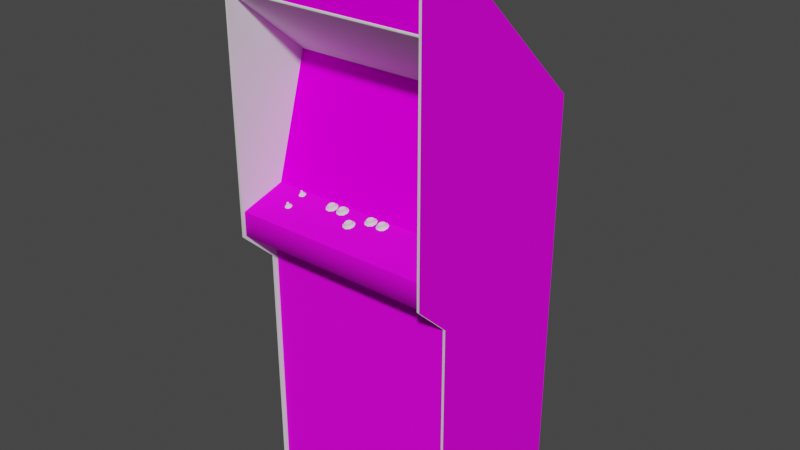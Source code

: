 # Source: astdelux.blend  (saved by Blender 2.93.20; exported with 4.5.12 LTS)
import bpy
from mathutils import Matrix  # noqa: F401  (used for matrix-valued properties, if any)

bpy.ops.wm.read_factory_settings(use_empty=True)
scene = bpy.context.scene
scene.name = 'Scene'

# ---- images (referenced by path relative to the original .blend; pixels are not part of the script)
import os
ASSET_DIR = os.environ.get("B2B_ASSET_DIR", "")  # directory of the original .blend (textures are referenced by path, not embedded)
HERE = os.path.dirname(os.path.abspath(__file__))  # packed textures are extracted next to this script under _unpacked/

def load_image(name, relpath, width, height, colorspace="sRGB"):
    """Load a texture the original file referenced (path relative to the .blend, or extracted next to this script)."""
    p = next((c for c in (os.path.join(HERE, relpath), os.path.join(ASSET_DIR, relpath)) if relpath and os.path.exists(c)), "")
    if p:
        img = bpy.data.images.load(p, check_existing=True)
        img.name = name
    else:  # same state as the original file: an image datablock whose file is absent (Cycles renders it pink)
        img = bpy.data.images.new(name, width, height)
        img.source = "FILE"
        img.filepath = "//" + (relpath or name)
    img.colorspace_settings.name = colorspace
    return img
img_astdeluxmarqueemap_tiff = load_image('astdeluxmarqueemap.TIFF', 'astdeluxmarqueemap.TIFF', 1024, 1024, 'sRGB')
img_02astdeluxmonitormap_tiff = load_image('02astdeluxmonitormap.TIFF', '02astdeluxmonitormap.TIFF', 1024, 1024, 'sRGB')
img_astdeluxbackdropmap_tiff = load_image('astdeluxbackdropmap.TIFF', 'astdeluxbackdropmap.TIFF', 1024, 1024, 'sRGB')
img_astdeluxbezelmap_tiff = load_image('astdeluxbezelmap.TIFF', 'astdeluxbezelmap.TIFF', 1024, 1024, 'sRGB')
img_astdeluxcoindoormap_tiff = load_image('astdeluxcoindoormap.TIFF', 'astdeluxcoindoormap.TIFF', 1024, 1024, 'sRGB')
img_astdeluxcpomap_tiff = load_image('astdeluxcpomap.TIFF', 'astdeluxcpomap.TIFF', 1024, 1024, 'sRGB')
img_astdeluxtitlemap_tiff = load_image('astdeluxtitlemap.TIFF', 'astdeluxtitlemap.TIFF', 1024, 1024, 'sRGB')
img_astdeluxsideleftmap_tiff = load_image('astdeluxsideleftmap.TIFF', 'astdeluxsideleftmap.TIFF', 1024, 1024, 'sRGB')
img_astdeluxsideartrightmap_tiff = load_image('astdeluxsideartrightmap.TIFF', 'astdeluxsideartrightmap.TIFF', 1024, 1024, 'sRGB')

# ---- materials (node trees are filled in below, after node groups)
mat_01astdeluxmarquee = bpy.data.materials.new('01astdeluxmarquee')
mat_01astdeluxmarquee.use_transparent_shadow = False
mat_01astdeluxmarquee.roughness = 0.8807
mat_01astdeluxmarquee.specular_intensity = 0.0
mat_02astdeluxmonitor = bpy.data.materials.new('02astdeluxmonitor')
mat_02astdeluxmonitor.use_transparent_shadow = False
mat_02astdeluxmonitor.roughness = 0.8807
mat_02astdeluxmonitor.specular_intensity = 0.0
mat_astdeluxblack = bpy.data.materials.new('astdeluxblack')
mat_astdeluxblack.use_transparent_shadow = False
mat_astdeluxblack.roughness = 0.8807
mat_astdeluxblack.specular_intensity = 0.08627
mat_astdeluxbackdrop = bpy.data.materials.new('astdeluxbackdrop')
mat_astdeluxbackdrop.use_transparent_shadow = False
mat_astdeluxbackdrop.roughness = 0.8807
mat_astdeluxbackdrop.specular_intensity = 0.0
mat_astdeluxbezel = bpy.data.materials.new('astdeluxbezel')
mat_astdeluxbezel.use_transparent_shadow = False
mat_astdeluxbezel.roughness = 0.8807
mat_astdeluxbezel.specular_intensity = 0.0
mat_astdeluxbuttonwhite = bpy.data.materials.new('astdeluxbuttonwhite')
mat_astdeluxbuttonwhite.use_transparent_shadow = False
mat_astdeluxbuttonwhite.roughness = 0.6845
mat_astdeluxbuttonwhite.specular_intensity = 0.6275
mat_astdeluxcoindoor = bpy.data.materials.new('astdeluxcoindoor')
mat_astdeluxcoindoor.use_transparent_shadow = False
mat_astdeluxcoindoor.roughness = 0.8807
mat_astdeluxcoindoor.specular_intensity = 0.08627
mat_astdeluxcpo = bpy.data.materials.new('astdeluxcpo')
mat_astdeluxcpo.use_transparent_shadow = False
mat_astdeluxcpo.roughness = 0.8807
mat_astdeluxcpo.specular_intensity = 0.08627
mat_astdeluxtitle = bpy.data.materials.new('astdeluxtitle')
mat_astdeluxtitle.use_transparent_shadow = False
mat_astdeluxtitle.roughness = 0.8807
mat_astdeluxtitle.specular_intensity = 0.0
mat_astdeluxsidelartleft = bpy.data.materials.new('astdeluxsidelartleft')
mat_astdeluxsidelartleft.use_transparent_shadow = False
mat_astdeluxsidelartleft.roughness = 0.8807
mat_astdeluxsidelartleft.specular_intensity = 0.08627
mat_astdeluxsideleftin = bpy.data.materials.new('astdeluxsideleftin')
mat_astdeluxsideleftin.use_transparent_shadow = False
mat_astdeluxsideleftin.roughness = 0.8807
mat_astdeluxsideleftin.specular_intensity = 0.08627
mat_astdeluxtmoldleft = bpy.data.materials.new('astdeluxtmoldleft')
mat_astdeluxtmoldleft.use_transparent_shadow = False
mat_astdeluxtmoldleft.roughness = 0.8807
mat_astdeluxtmoldleft.specular_intensity = 0.6275
mat_astdeluxsiderightin = bpy.data.materials.new('astdeluxsiderightin')
mat_astdeluxsiderightin.use_transparent_shadow = False
mat_astdeluxsiderightin.roughness = 0.8807
mat_astdeluxsiderightin.specular_intensity = 0.0
mat_astdeluxsideartright = bpy.data.materials.new('astdeluxsideartright')
mat_astdeluxsideartright.use_transparent_shadow = False
mat_astdeluxsideartright.roughness = 0.8807
mat_astdeluxsideartright.specular_intensity = 0.08627
mat_astdeluxtmoldright = bpy.data.materials.new('astdeluxtmoldright')
mat_astdeluxtmoldright.use_transparent_shadow = False
mat_astdeluxtmoldright.roughness = 0.8807
mat_astdeluxtmoldright.specular_intensity = 0.6275
mat_astdeluxvolcbuttontop = bpy.data.materials.new('astdeluxvolcbuttontop')
mat_astdeluxvolcbuttontop.use_transparent_shadow = False
mat_astdeluxvolcbuttontop.roughness = 0.8807
mat_astdeluxvolcbuttontop.specular_intensity = 0.6275
mat_astdeluxvolbuttonbase = bpy.data.materials.new('astdeluxvolbuttonbase')
mat_astdeluxvolbuttonbase.use_transparent_shadow = False
mat_astdeluxvolbuttonbase.roughness = 0.8807
mat_astdeluxvolbuttonbase.specular_intensity = 0.6275

# ---- node groups
ng_auto_smooth = bpy.data.node_groups.new('Auto Smooth', 'GeometryNodeTree')
_s = ng_auto_smooth.interface.new_socket(name='Geometry', in_out='OUTPUT', socket_type='NodeSocketGeometry')
_s = ng_auto_smooth.interface.new_socket(name='Geometry', in_out='INPUT', socket_type='NodeSocketGeometry')
_s = ng_auto_smooth.interface.new_socket(name='Angle', in_out='INPUT', socket_type='NodeSocketFloat')
_s.subtype = 'ANGLE'
_s.min_value = 0.0
_s.max_value = 3.142
ng_auto_smooth.is_modifier = True
_N = ng_auto_smooth.nodes; _L = ng_auto_smooth.links
n0 = _N.new('NodeGroupOutput'); n0.name = 'Group Output'; n0.location = (480, -100)
n1 = _N.new('NodeGroupInput'); n1.name = 'Group Input'; n1.location = (-420, -300)
n2 = _N.new('NodeGroupInput'); n2.name = 'Group Input.001'; n2.location = (-60, -100)
n3 = _N.new('GeometryNodeSetShadeSmooth'); n3.name = 'Set Shade Smooth'; n3.location = (120, -100)
n3.domain = 'EDGE'
n4 = _N.new('GeometryNodeSetShadeSmooth'); n4.name = 'Set Shade Smooth.001'; n4.location = (300, -100)
n5 = _N.new('GeometryNodeInputMeshEdgeAngle'); n5.name = 'Edge Angle'; n5.location = (-420, -220)
n6 = _N.new('GeometryNodeInputEdgeSmooth'); n6.name = 'Is Edge Smooth'; n6.location = (-60, -160)
n7 = _N.new('GeometryNodeInputShadeSmooth'); n7.name = 'Is Face Smooth'; n7.location = (-240, -340)
n8 = _N.new('FunctionNodeBooleanMath'); n8.name = 'Boolean Math'; n8.location = (-60, -220)
n9 = _N.new('FunctionNodeCompare'); n9.name = 'Compare'; n9.location = (-240, -180)
n9.operation = 'LESS_EQUAL'
_L.new(n5.outputs[0], n9.inputs[0])
_L.new(n4.outputs[0], n0.inputs[0])
_L.new(n1.outputs[1], n9.inputs[1])
_L.new(n9.outputs[0], n8.inputs[0])
_L.new(n7.outputs[0], n8.inputs[1])
_L.new(n2.outputs[0], n3.inputs[0])
_L.new(n6.outputs[0], n3.inputs[1])
_L.new(n3.outputs[0], n4.inputs[0])
_L.new(n8.outputs[0], n3.inputs[2])
n0.is_active_output = True

# ---- material node trees
mat_01astdeluxmarquee.use_nodes = True; mat_01astdeluxmarquee.node_tree.nodes.clear()
_N = mat_01astdeluxmarquee.node_tree.nodes; _L = mat_01astdeluxmarquee.node_tree.links
n0 = _N.new('ShaderNodeBsdfPrincipled'); n0.name = 'Principled BSDF'; n0.location = (10, 300)
n0.distribution = 'GGX'
n0.subsurface_method = 'BURLEY'
n0.inputs[2].default_value = 0.8807
n0.inputs[3].default_value = 1.45
n0.inputs[13].default_value = 0.0
n0.inputs[27].default_value = (0.0, 0.0, 0.0, 1.0)
n0.inputs[28].default_value = 1.0
n1 = _N.new('ShaderNodeOutputMaterial'); n1.name = 'Material Output'; n1.location = (300, 300)
n2 = _N.new('ShaderNodeTexImage'); n2.name = 'Image Texture'; n2.location = (-300, 600)
n2.image = img_astdeluxmarqueemap_tiff
_L.new(n0.outputs[0], n1.inputs[0])
_L.new(n2.outputs[0], n0.inputs[0])
n1.is_active_output = True
mat_02astdeluxmonitor.use_nodes = True; mat_02astdeluxmonitor.node_tree.nodes.clear()
_N = mat_02astdeluxmonitor.node_tree.nodes; _L = mat_02astdeluxmonitor.node_tree.links
n0 = _N.new('ShaderNodeBsdfPrincipled'); n0.name = 'Principled BSDF'; n0.location = (10, 300)
n0.distribution = 'GGX'
n0.subsurface_method = 'BURLEY'
n0.inputs[2].default_value = 0.8807
n0.inputs[3].default_value = 1.45
n0.inputs[13].default_value = 0.0
n0.inputs[27].default_value = (0.0, 0.0, 0.0, 1.0)
n0.inputs[28].default_value = 1.0
n1 = _N.new('ShaderNodeOutputMaterial'); n1.name = 'Material Output'; n1.location = (300, 300)
n2 = _N.new('ShaderNodeTexImage'); n2.name = 'Image Texture'; n2.location = (-300, 600)
n2.image = img_02astdeluxmonitormap_tiff
_L.new(n0.outputs[0], n1.inputs[0])
_L.new(n2.outputs[0], n0.inputs[0])
n1.is_active_output = True
mat_astdeluxblack.use_nodes = True; mat_astdeluxblack.node_tree.nodes.clear()
_N = mat_astdeluxblack.node_tree.nodes; _L = mat_astdeluxblack.node_tree.links
n0 = _N.new('ShaderNodeBsdfPrincipled'); n0.name = 'Principled BSDF'; n0.location = (10, 300)
n0.distribution = 'GGX'
n0.subsurface_method = 'BURLEY'
n0.inputs[2].default_value = 0.8807
n0.inputs[3].default_value = 1.45
n0.inputs[13].default_value = 0.08627
n0.inputs[27].default_value = (0.0, 0.0, 0.0, 1.0)
n0.inputs[28].default_value = 1.0
n1 = _N.new('ShaderNodeOutputMaterial'); n1.name = 'Material Output'; n1.location = (300, 300)
_L.new(n0.outputs[0], n1.inputs[0])
n1.is_active_output = True
mat_astdeluxbackdrop.use_nodes = True; mat_astdeluxbackdrop.node_tree.nodes.clear()
_N = mat_astdeluxbackdrop.node_tree.nodes; _L = mat_astdeluxbackdrop.node_tree.links
n0 = _N.new('ShaderNodeBsdfPrincipled'); n0.name = 'Principled BSDF'; n0.location = (10, 300)
n0.distribution = 'GGX'
n0.subsurface_method = 'BURLEY'
n0.inputs[2].default_value = 0.8807
n0.inputs[3].default_value = 1.45
n0.inputs[13].default_value = 0.0
n0.inputs[27].default_value = (0.0, 0.0, 0.0, 1.0)
n0.inputs[28].default_value = 1.0
n1 = _N.new('ShaderNodeOutputMaterial'); n1.name = 'Material Output'; n1.location = (300, 300)
n2 = _N.new('ShaderNodeTexImage'); n2.name = 'Image Texture'; n2.location = (-300, 600)
n2.image = img_astdeluxbackdropmap_tiff
_L.new(n0.outputs[0], n1.inputs[0])
_L.new(n2.outputs[0], n0.inputs[0])
n1.is_active_output = True
mat_astdeluxbezel.use_nodes = True; mat_astdeluxbezel.node_tree.nodes.clear()
_N = mat_astdeluxbezel.node_tree.nodes; _L = mat_astdeluxbezel.node_tree.links
n0 = _N.new('ShaderNodeBsdfPrincipled'); n0.name = 'Principled BSDF'; n0.location = (10, 300)
n0.distribution = 'GGX'
n0.subsurface_method = 'BURLEY'
n0.inputs[2].default_value = 0.8807
n0.inputs[3].default_value = 1.45
n0.inputs[13].default_value = 0.0
n0.inputs[27].default_value = (0.0, 0.0, 0.0, 1.0)
n0.inputs[28].default_value = 1.0
n1 = _N.new('ShaderNodeOutputMaterial'); n1.name = 'Material Output'; n1.location = (300, 300)
n2 = _N.new('ShaderNodeTexImage'); n2.name = 'Image Texture'; n2.location = (-300, 600)
n2.image = img_astdeluxbezelmap_tiff
_L.new(n0.outputs[0], n1.inputs[0])
_L.new(n2.outputs[0], n0.inputs[0])
n1.is_active_output = True
mat_astdeluxbuttonwhite.use_nodes = True; mat_astdeluxbuttonwhite.node_tree.nodes.clear()
_N = mat_astdeluxbuttonwhite.node_tree.nodes; _L = mat_astdeluxbuttonwhite.node_tree.links
n0 = _N.new('ShaderNodeBsdfPrincipled'); n0.name = 'Principled BSDF'; n0.location = (10, 300)
n0.distribution = 'GGX'
n0.subsurface_method = 'BURLEY'
n0.inputs[2].default_value = 0.6845
n0.inputs[3].default_value = 1.45
n0.inputs[13].default_value = 0.6275
n0.inputs[27].default_value = (0.0, 0.0, 0.0, 1.0)
n0.inputs[28].default_value = 1.0
n1 = _N.new('ShaderNodeOutputMaterial'); n1.name = 'Material Output'; n1.location = (300, 300)
_L.new(n0.outputs[0], n1.inputs[0])
n1.is_active_output = True
mat_astdeluxcoindoor.use_nodes = True; mat_astdeluxcoindoor.node_tree.nodes.clear()
_N = mat_astdeluxcoindoor.node_tree.nodes; _L = mat_astdeluxcoindoor.node_tree.links
n0 = _N.new('ShaderNodeBsdfPrincipled'); n0.name = 'Principled BSDF'; n0.location = (10, 300)
n0.distribution = 'GGX'
n0.subsurface_method = 'BURLEY'
n0.inputs[2].default_value = 0.8807
n0.inputs[3].default_value = 1.45
n0.inputs[13].default_value = 0.08627
n0.inputs[27].default_value = (0.0, 0.0, 0.0, 1.0)
n0.inputs[28].default_value = 1.0
n1 = _N.new('ShaderNodeOutputMaterial'); n1.name = 'Material Output'; n1.location = (300, 300)
n2 = _N.new('ShaderNodeTexImage'); n2.name = 'Image Texture'; n2.location = (-300, 600)
n2.image = img_astdeluxcoindoormap_tiff
_L.new(n0.outputs[0], n1.inputs[0])
_L.new(n2.outputs[0], n0.inputs[0])
n1.is_active_output = True
mat_astdeluxcpo.use_nodes = True; mat_astdeluxcpo.node_tree.nodes.clear()
_N = mat_astdeluxcpo.node_tree.nodes; _L = mat_astdeluxcpo.node_tree.links
n0 = _N.new('ShaderNodeBsdfPrincipled'); n0.name = 'Principled BSDF'; n0.location = (10, 300)
n0.distribution = 'GGX'
n0.subsurface_method = 'BURLEY'
n0.inputs[2].default_value = 0.8807
n0.inputs[3].default_value = 1.45
n0.inputs[13].default_value = 0.08627
n0.inputs[27].default_value = (0.0, 0.0, 0.0, 1.0)
n0.inputs[28].default_value = 1.0
n1 = _N.new('ShaderNodeOutputMaterial'); n1.name = 'Material Output'; n1.location = (300, 300)
n2 = _N.new('ShaderNodeTexImage'); n2.name = 'Image Texture'; n2.location = (-300, 600)
n2.image = img_astdeluxcpomap_tiff
_L.new(n0.outputs[0], n1.inputs[0])
_L.new(n2.outputs[0], n0.inputs[0])
n1.is_active_output = True
mat_astdeluxtitle.use_nodes = True; mat_astdeluxtitle.node_tree.nodes.clear()
_N = mat_astdeluxtitle.node_tree.nodes; _L = mat_astdeluxtitle.node_tree.links
n0 = _N.new('ShaderNodeBsdfPrincipled'); n0.name = 'Principled BSDF'; n0.location = (10, 300)
n0.distribution = 'GGX'
n0.subsurface_method = 'BURLEY'
n0.inputs[2].default_value = 0.8807
n0.inputs[3].default_value = 1.45
n0.inputs[13].default_value = 0.0
n0.inputs[27].default_value = (0.0, 0.0, 0.0, 1.0)
n0.inputs[28].default_value = 1.0
n1 = _N.new('ShaderNodeOutputMaterial'); n1.name = 'Material Output'; n1.location = (300, 300)
n2 = _N.new('ShaderNodeTexImage'); n2.name = 'Image Texture'; n2.location = (-300, 600)
n2.image = img_astdeluxtitlemap_tiff
_L.new(n0.outputs[0], n1.inputs[0])
_L.new(n2.outputs[0], n0.inputs[0])
n1.is_active_output = True
mat_astdeluxsidelartleft.use_nodes = True; mat_astdeluxsidelartleft.node_tree.nodes.clear()
_N = mat_astdeluxsidelartleft.node_tree.nodes; _L = mat_astdeluxsidelartleft.node_tree.links
n0 = _N.new('ShaderNodeBsdfPrincipled'); n0.name = 'Principled BSDF'; n0.location = (10, 300)
n0.distribution = 'GGX'
n0.subsurface_method = 'BURLEY'
n0.inputs[2].default_value = 0.8807
n0.inputs[3].default_value = 1.45
n0.inputs[13].default_value = 0.08627
n0.inputs[27].default_value = (0.0, 0.0, 0.0, 1.0)
n0.inputs[28].default_value = 1.0
n1 = _N.new('ShaderNodeOutputMaterial'); n1.name = 'Material Output'; n1.location = (300, 300)
n2 = _N.new('ShaderNodeTexImage'); n2.name = 'Image Texture'; n2.location = (-300, 600)
n2.image = img_astdeluxsideleftmap_tiff
_L.new(n0.outputs[0], n1.inputs[0])
_L.new(n2.outputs[0], n0.inputs[0])
n1.is_active_output = True
mat_astdeluxsideleftin.use_nodes = True; mat_astdeluxsideleftin.node_tree.nodes.clear()
_N = mat_astdeluxsideleftin.node_tree.nodes; _L = mat_astdeluxsideleftin.node_tree.links
n0 = _N.new('ShaderNodeBsdfPrincipled'); n0.name = 'Principled BSDF'; n0.location = (10, 300)
n0.distribution = 'GGX'
n0.subsurface_method = 'BURLEY'
n0.inputs[2].default_value = 0.8807
n0.inputs[3].default_value = 1.45
n0.inputs[13].default_value = 0.08627
n0.inputs[27].default_value = (0.0, 0.0, 0.0, 1.0)
n0.inputs[28].default_value = 1.0
n1 = _N.new('ShaderNodeOutputMaterial'); n1.name = 'Material Output'; n1.location = (300, 300)
_L.new(n0.outputs[0], n1.inputs[0])
n1.is_active_output = True
mat_astdeluxtmoldleft.use_nodes = True; mat_astdeluxtmoldleft.node_tree.nodes.clear()
_N = mat_astdeluxtmoldleft.node_tree.nodes; _L = mat_astdeluxtmoldleft.node_tree.links
n0 = _N.new('ShaderNodeBsdfPrincipled'); n0.name = 'Principled BSDF'; n0.location = (10, 300)
n0.distribution = 'GGX'
n0.subsurface_method = 'BURLEY'
n0.inputs[2].default_value = 0.8807
n0.inputs[3].default_value = 1.45
n0.inputs[13].default_value = 0.6275
n0.inputs[27].default_value = (0.0, 0.0, 0.0, 1.0)
n0.inputs[28].default_value = 1.0
n1 = _N.new('ShaderNodeOutputMaterial'); n1.name = 'Material Output'; n1.location = (300, 300)
_L.new(n0.outputs[0], n1.inputs[0])
n1.is_active_output = True
mat_astdeluxsiderightin.use_nodes = True; mat_astdeluxsiderightin.node_tree.nodes.clear()
_N = mat_astdeluxsiderightin.node_tree.nodes; _L = mat_astdeluxsiderightin.node_tree.links
n0 = _N.new('ShaderNodeBsdfPrincipled'); n0.name = 'Principled BSDF'; n0.location = (10, 300)
n0.distribution = 'GGX'
n0.subsurface_method = 'BURLEY'
n0.inputs[2].default_value = 0.8807
n0.inputs[3].default_value = 1.45
n0.inputs[13].default_value = 0.0
n0.inputs[27].default_value = (0.0, 0.0, 0.0, 1.0)
n0.inputs[28].default_value = 1.0
n1 = _N.new('ShaderNodeOutputMaterial'); n1.name = 'Material Output'; n1.location = (300, 300)
_L.new(n0.outputs[0], n1.inputs[0])
n1.is_active_output = True
mat_astdeluxsideartright.use_nodes = True; mat_astdeluxsideartright.node_tree.nodes.clear()
_N = mat_astdeluxsideartright.node_tree.nodes; _L = mat_astdeluxsideartright.node_tree.links
n0 = _N.new('ShaderNodeBsdfPrincipled'); n0.name = 'Principled BSDF'; n0.location = (10, 300)
n0.distribution = 'GGX'
n0.subsurface_method = 'BURLEY'
n0.inputs[2].default_value = 0.8807
n0.inputs[3].default_value = 1.45
n0.inputs[13].default_value = 0.08627
n0.inputs[27].default_value = (0.0, 0.0, 0.0, 1.0)
n0.inputs[28].default_value = 1.0
n1 = _N.new('ShaderNodeOutputMaterial'); n1.name = 'Material Output'; n1.location = (300, 300)
n2 = _N.new('ShaderNodeTexImage'); n2.name = 'Image Texture'; n2.location = (-300, 600)
n2.image = img_astdeluxsideartrightmap_tiff
_L.new(n0.outputs[0], n1.inputs[0])
_L.new(n2.outputs[0], n0.inputs[0])
n1.is_active_output = True
mat_astdeluxtmoldright.use_nodes = True; mat_astdeluxtmoldright.node_tree.nodes.clear()
_N = mat_astdeluxtmoldright.node_tree.nodes; _L = mat_astdeluxtmoldright.node_tree.links
n0 = _N.new('ShaderNodeBsdfPrincipled'); n0.name = 'Principled BSDF'; n0.location = (10, 300)
n0.distribution = 'GGX'
n0.subsurface_method = 'BURLEY'
n0.inputs[2].default_value = 0.8807
n0.inputs[3].default_value = 1.45
n0.inputs[13].default_value = 0.6275
n0.inputs[27].default_value = (0.0, 0.0, 0.0, 1.0)
n0.inputs[28].default_value = 1.0
n1 = _N.new('ShaderNodeOutputMaterial'); n1.name = 'Material Output'; n1.location = (300, 300)
_L.new(n0.outputs[0], n1.inputs[0])
n1.is_active_output = True
mat_astdeluxvolcbuttontop.use_nodes = True; mat_astdeluxvolcbuttontop.node_tree.nodes.clear()
_N = mat_astdeluxvolcbuttontop.node_tree.nodes; _L = mat_astdeluxvolcbuttontop.node_tree.links
n0 = _N.new('ShaderNodeBsdfPrincipled'); n0.name = 'Principled BSDF'; n0.location = (10, 300)
n0.distribution = 'GGX'
n0.subsurface_method = 'BURLEY'
n0.inputs[2].default_value = 0.8807
n0.inputs[3].default_value = 1.45
n0.inputs[4].default_value = 0.9
n0.inputs[13].default_value = 0.6275
n0.inputs[27].default_value = (0.0, 0.0, 0.0, 1.0)
n0.inputs[28].default_value = 1.0
n1 = _N.new('ShaderNodeOutputMaterial'); n1.name = 'Material Output'; n1.location = (300, 300)
_L.new(n0.outputs[0], n1.inputs[0])
n1.is_active_output = True
mat_astdeluxvolbuttonbase.use_nodes = True; mat_astdeluxvolbuttonbase.node_tree.nodes.clear()
_N = mat_astdeluxvolbuttonbase.node_tree.nodes; _L = mat_astdeluxvolbuttonbase.node_tree.links
n0 = _N.new('ShaderNodeBsdfPrincipled'); n0.name = 'Principled BSDF'; n0.location = (10, 300)
n0.distribution = 'GGX'
n0.subsurface_method = 'BURLEY'
n0.inputs[2].default_value = 0.8807
n0.inputs[3].default_value = 1.45
n0.inputs[13].default_value = 0.6275
n0.inputs[27].default_value = (0.0, 0.0, 0.0, 1.0)
n0.inputs[28].default_value = 1.0
n1 = _N.new('ShaderNodeOutputMaterial'); n1.name = 'Material Output'; n1.location = (300, 300)
_L.new(n0.outputs[0], n1.inputs[0])
n1.is_active_output = True

# ---- world
world_world = bpy.data.worlds.new('World'); scene.world = world_world
world_world.use_nodes = True; world_world.node_tree.nodes.clear()
_N = world_world.node_tree.nodes; _L = world_world.node_tree.links
n0 = _N.new('ShaderNodeOutputWorld'); n0.name = 'World Output'; n0.location = (300, 300)
n1 = _N.new('ShaderNodeBackground'); n1.name = 'Background'; n1.location = (10, 300)
n1.inputs[0].default_value = (0.05088, 0.05088, 0.05088, 1.0)
_L.new(n1.outputs[0], n0.inputs[0])
n0.is_active_output = True
world_world.color = (0.05088, 0.05088, 0.05088)
world_world.use_sun_shadow = False
world_world.sun_shadow_jitter_overblur = 0.0

# ---- meshes
me_astdelux = bpy.data.meshes.new('astdelux')
me_astdelux.from_pydata([(0.3693, 0.5818, 0.1513), (0.3693, 0.7125, 0.1516), (-0.2837, 0.5818, 0.1513), (-0.2837, 0.7125, 0.1516), (0.08649, -0.8656, -0.1775), (0.08649, -0.9631, -0.1783), (-0.006158, -0.8656, -0.1775), (-0.006158, -0.9631, -0.1783), (-0.2837, -1.038, -0.4816), (0.3689, -1.038, -0.4816), (0.3689, 0.7514, 0.04217), (0.3689, 0.2478, -0.4831), (-0.2837, 0.2478, -0.4831), (-0.2837, 0.7514, 0.04217), (-0.2837, 0.723, 0.1539), (0.3689, 0.7163, 0.1565), (0.3689, 0.72, 0.1565), (-0.2837, 0.72, 0.1565), (0.3689, 0.7118, 0.1524), (-0.2837, 0.7118, 0.1524), (0.3689, 0.723, 0.1539), (-0.2837, 0.7163, 0.1565), (0.3689, -0.04253, -0.445), (-0.2841, 0.3498, -0.3273), (-0.2841, -0.04253, -0.445), (0.3689, 0.3498, -0.3273), (0.3689, -0.04253, -0.002666), (-0.2841, 0.3498, -0.1204), (-0.2841, -0.04253, -0.002666), (0.3689, 0.3498, -0.1204), (0.0439, -0.05075, 0.06794), (0.051, -0.04963, 0.06421), (0.04241, -0.05224, 0.05487), (0.0439, -0.05598, 0.06757), (0.05175, -0.05, 0.04702), (0.0439, -0.04888, 0.04291), (0.0439, -0.04439, 0.04515), (0.03531, -0.04925, 0.04441), (0.05175, -0.05486, 0.06346), (0.05474, -0.05261, 0.05524), (0.05399, -0.04776, 0.05674), (0.051, -0.04552, 0.04926), (0.02933, -0.05373, 0.05972), (0.02933, -0.05112, 0.05076), (0.02373, -0.05373, 0.04814), (0.02373, -0.0571, 0.06085), (0.03232, -0.05971, 0.07019), (0.03531, -0.0556, 0.06608), (0.03045, -0.04888, 0.06047), (0.05623, -0.05859, 0.06608), (0.05623, -0.05187, 0.04254), (0.03569, -0.04477, 0.04665), (0.03045, -0.04664, 0.05263), (0.04503, -0.06046, 0.07243), (0.06072, -0.05523, 0.05449), (0.04503, -0.05037, 0.03656), (0.03232, -0.05075, 0.03843), (0.03569, -0.05037, 0.06682), (-0.05398, -0.04589, 0.03096), (-0.05398, -0.04066, 0.03133), (-0.04688, -0.03954, 0.02722), (-0.05547, -0.04178, 0.01826), (-0.06257, -0.03916, 0.007421), (-0.06855, -0.04103, 0.01415), (-0.06855, -0.04327, 0.02274), (-0.06257, -0.04514, 0.02946), (-0.04613, -0.03991, 0.01004), (-0.05398, -0.03879, 0.005927), (-0.0622, -0.03468, 0.009663), (-0.04613, -0.04439, 0.02647), (-0.04277, -0.04215, 0.01826), (-0.04389, -0.0373, 0.01975), (-0.04688, -0.03543, 0.01228), (-0.06743, -0.03842, 0.02386), (-0.0622, -0.04029, 0.02984), (-0.04165, -0.0485, 0.02946), (-0.06556, -0.04066, 0.001817), (-0.04165, -0.04178, 0.005927), (-0.06743, -0.03618, 0.01564), (-0.05398, -0.03431, 0.008168), (-0.06556, -0.04963, 0.03357), (-0.05286, -0.05, 0.03544), (-0.03717, -0.04514, 0.01751), (-0.07415, -0.04327, 0.01116), (-0.07415, -0.04664, 0.02386), (-0.05286, -0.03991, -0.0004246), (-0.01475, -0.04178, 0.01826), (-0.02633, -0.03842, 0.02386), (-0.005784, -0.03954, 0.02722), (-0.01288, -0.04066, 0.03133), (-0.01288, -0.04589, 0.03096), (-0.01288, -0.03879, 0.005927), (-0.02148, -0.03916, 0.007421), (-0.0211, -0.03468, 0.009663), (-0.005037, -0.03991, 0.01004), (-0.005037, -0.04439, 0.02647), (-0.002048, -0.04215, 0.01826), (-0.03306, -0.04327, 0.01116), (-0.03306, -0.04664, 0.02386), (-0.02745, -0.04327, 0.02274), (-0.02148, -0.04514, 0.02946), (-0.02446, -0.04963, 0.03357), (-0.01176, -0.03991, -0.0004246), (-0.02446, -0.04066, 0.001817), (-0.02745, -0.04103, 0.01415), (-0.000554, -0.0485, 0.02946), (-0.005784, -0.03543, 0.01228), (-0.01288, -0.03431, 0.008168), (-0.01176, -0.05, 0.03544), (0.003929, -0.04514, 0.01751), (-0.000554, -0.04178, 0.005927), (-0.0211, -0.04029, 0.02984), (-0.02633, -0.03618, 0.01564), (-0.002796, -0.0373, 0.01975), (0.0921, -0.04178, 0.01826), (0.08014, -0.03842, 0.02386), (0.08575, -0.04029, 0.02984), (0.1011, -0.03954, 0.02722), (0.09359, -0.04066, 0.03133), (0.09397, -0.04589, 0.03096), (0.09397, -0.03879, 0.005927), (0.085, -0.03916, 0.007421), (0.1018, -0.03991, 0.01004), (0.09359, -0.03431, 0.008168), (0.1018, -0.04439, 0.02647), (0.1048, -0.04215, 0.01826), (0.1037, -0.0373, 0.01975), (0.1011, -0.03543, 0.01228), (0.07379, -0.04327, 0.01116), (0.07379, -0.04664, 0.02386), (0.0794, -0.04327, 0.02274), (0.085, -0.04514, 0.02946), (0.08201, -0.04963, 0.03357), (0.09509, -0.03991, -0.0004246), (0.08201, -0.04066, 0.001817), (0.0794, -0.04103, 0.01415), (0.1063, -0.0485, 0.02946), (0.08575, -0.03468, 0.009663), (0.08014, -0.03618, 0.01564), (0.09509, -0.05, 0.03544), (0.1108, -0.04514, 0.01751), (0.1063, -0.04178, 0.005927), (0.1358, -0.04066, 0.03133), (0.1343, -0.04178, 0.01826), (0.1429, -0.03954, 0.02722), (0.1362, -0.04589, 0.03096), (0.1437, -0.04439, 0.02647), (0.147, -0.04215, 0.01826), (0.1459, -0.0373, 0.01975), (0.1429, -0.03543, 0.01228), (0.1437, -0.03991, 0.01004), (0.1362, -0.03879, 0.005927), (0.1272, -0.03916, 0.007421), (0.1276, -0.03468, 0.009663), (0.1212, -0.04327, 0.02274), (0.1212, -0.04103, 0.01415), (0.116, -0.04327, 0.01116), (0.116, -0.04664, 0.02386), (0.1242, -0.04963, 0.03357), (0.1272, -0.04514, 0.02946), (0.1369, -0.03991, -0.0004246), (0.1242, -0.04066, 0.001817), (0.1485, -0.0485, 0.02946), (0.1224, -0.03618, 0.01564), (0.1358, -0.03431, 0.008168), (0.1369, -0.05, 0.03544), (0.1526, -0.04514, 0.01751), (0.1485, -0.04178, 0.005927), (0.1276, -0.04029, 0.02984), (0.1224, -0.03842, 0.02386), (0.3704, -1.042, 0.02834), (0.3704, -0.2443, 0.02834), (-0.2826, -0.2443, 0.02834), (-0.2826, -1.042, 0.02834), (0.3693, -0.2559, 0.008542), (-0.2834, -0.161, 0.1486), (0.3693, -0.08175, 0.1486), (-0.2834, -0.03954, -0.003413), (-0.2834, -0.08175, 0.1486), (-0.2834, -0.2559, 0.008542), (0.3693, -0.03954, -0.003413), (0.3693, -0.161, 0.1486), (0.3133, -0.02571, -0.07776), (0.3133, 0.3374, -0.1241), (-0.2157, -0.02571, -0.07776), (-0.2157, 0.3374, -0.1241), (0.3712, -1.045, -0.4659), (-0.2819, -1.045, -0.4659), (0.3712, 0.241, -0.4659), (-0.2819, 0.241, -0.4659), (0.3712, 0.7357, 0.053), (-0.2819, 0.72, 0.1531), (-0.2819, 0.7357, 0.053), (0.3712, 0.72, 0.1531), (0.3693, 0.3475, -0.1181), (0.3693, 0.5747, 0.1524), (-0.2837, 0.3475, -0.1181), (0.3693, 0.5769, 0.1542), (-0.2837, 0.581, 0.1542), (-0.2837, 0.5769, 0.1542), (0.3693, 0.581, 0.1542), (-0.2837, 0.5829, 0.152), (0.3693, 0.5829, 0.152), (-0.2837, 0.5747, 0.1524), (-0.292, -0.1651, 0.1561), (-0.292, 0.7323, 0.1565), (-0.2841, 0.2564, -0.4921), (-0.2841, 0.7603, 0.0403), (-0.2841, 0.7323, 0.1565), (-0.292, 0.7603, 0.0403), (-0.292, -1.042, -0.4921), (-0.292, 0.2564, -0.4921), (-0.2841, -1.042, 0.03955), (-0.2841, -0.2734, 0.04179), (-0.292, -0.2734, 0.04179), (-0.2841, -0.1651, 0.1561), (-0.292, -1.042, 0.03955), (-0.2841, -1.042, -0.4921), (0.3697, 0.2564, -0.4921), (0.3775, 0.2564, -0.4921), (0.3775, -1.042, -0.4921), (0.3775, 0.7323, 0.1565), (0.3775, 0.7603, 0.0403), (0.3697, 0.7603, 0.0403), (0.3697, -0.2734, 0.04179), (0.3775, -1.042, 0.03955), (0.3775, -0.2734, 0.04179), (0.3697, -1.042, -0.4921), (0.3775, -0.1651, 0.1561), (0.3697, -0.1651, 0.1561), (0.3697, -1.042, 0.03955), (0.3697, 0.7323, 0.1565), (-0.1788, -0.04738, 0.07467), (-0.181, -0.04813, 0.07728), (-0.1788, -0.0485, 0.07803), (-0.1788, -0.04626, 0.07131), (-0.1761, -0.05149, 0.07616), (-0.175, -0.05075, 0.07392), (-0.175, -0.04738, 0.07467), (-0.1788, -0.04963, 0.07056), (-0.1821, -0.04738, 0.07467), (-0.1761, -0.04813, 0.07728), (-0.181, -0.04664, 0.07243), (-0.1761, -0.04664, 0.07243), (-0.1705, -0.06195, 0.07915), (-0.1866, -0.06195, 0.07915), (-0.1788, -0.05149, 0.07728), (-0.181, -0.05149, 0.07616), (-0.1705, -0.05747, 0.06346), (-0.1761, -0.05, 0.07131), (-0.1866, -0.05747, 0.06346), (-0.1821, -0.05075, 0.07392), (-0.181, -0.05, 0.07131), (-0.1788, -0.05672, 0.0601), (-0.1788, -0.06307, 0.08214), (-0.1672, -0.05971, 0.07131), (-0.19, -0.05971, 0.07131), (-0.1788, -0.03132, 0.01639), (-0.1761, -0.03057, 0.01415), (-0.175, -0.03132, 0.01639), (-0.1788, -0.03207, 0.02012), (-0.1788, -0.03356, 0.01228), (-0.181, -0.03393, 0.01302), (-0.181, -0.03057, 0.01415), (-0.1761, -0.03393, 0.01302), (-0.181, -0.03505, 0.01788), (-0.1788, -0.03543, 0.019), (-0.181, -0.03169, 0.019), (-0.1788, -0.0302, 0.01302), (-0.1761, -0.03505, 0.01788), (-0.1761, -0.03169, 0.019), (-0.1821, -0.03468, 0.01564), (-0.1821, -0.03132, 0.01639), (-0.1672, -0.04365, 0.01302), (-0.175, -0.03468, 0.01564), (-0.1788, -0.04066, 0.002191), (-0.1866, -0.04141, 0.005179), (-0.1866, -0.04589, 0.02087), (-0.1788, -0.04664, 0.02386), (-0.1705, -0.04141, 0.005179), (-0.1705, -0.04589, 0.02087), (-0.19, -0.04365, 0.01302)], [], [(206, 217, 210, 211), (214, 216, 212, 213), (12, 13, 10, 11), (260, 267, 265, 266), (219, 220, 227, 218), (226, 228, 229, 224), (201, 198, 200, 202), (188, 190, 192, 189), (197, 200, 198, 199), (230, 227, 220, 225), (30, 31, 32), (71, 60, 69, 70), (48, 57, 32), (79, 72, 66, 67), (268, 258, 264, 261), (36, 41, 34, 35), (150, 147, 166, 167), (105, 109, 96, 95), (121, 135, 138, 137), (214, 204, 209, 211), (47, 42, 45, 46), (159, 154, 157, 158), (51, 52, 32), (41, 36, 32), (99, 104, 97, 98), (56, 44, 43, 37), (46, 53, 33, 47), (48, 52, 43, 42), (240, 242, 252, 251), (31, 40, 32), (167, 160, 151, 150), (68, 79, 67, 62), (74, 73, 64, 65), (40, 41, 32), (57, 30, 32), (36, 51, 32), (52, 48, 32), (90, 95, 88, 89), (59, 60, 61), (92, 104, 112, 93), (154, 159, 168, 169), (51, 36, 35, 37), (107, 106, 94, 91), (148, 144, 146, 147), (73, 74, 61), (245, 254, 246, 247), (104, 92, 103, 97), (34, 39, 54, 50), (68, 78, 61), (72, 79, 61), (101, 108, 90, 100), (122, 125, 140, 141), (75, 82, 70, 69), (130, 135, 128, 129), (92, 91, 102, 103), (60, 71, 61), (100, 99, 98, 101), (93, 107, 91, 92), (87, 112, 104, 99), (149, 148, 147, 150), (71, 72, 61), (74, 59, 61), (79, 68, 61), (78, 73, 61), (89, 88, 86), (87, 111, 86), (72, 71, 70, 66), (123, 127, 122, 120), (78, 68, 62, 63), (40, 31, 38, 39), (64, 63, 83, 84), (132, 139, 119, 131), (121, 120, 133, 134), (136, 140, 125, 124), (93, 112, 86), (106, 107, 86), (37, 35, 55, 56), (135, 121, 134, 128), (69, 58, 81, 75), (50, 55, 35, 34), (59, 74, 65, 58), (152, 155, 163, 153), (169, 163, 155, 154), (88, 113, 86), (77, 85, 67, 66), (130, 131, 116, 115), (106, 113, 96, 94), (113, 106, 86), (111, 89, 86), (107, 93, 86), (112, 87, 86), (118, 117, 114), (115, 116, 114), (30, 57, 47, 33), (246, 236, 241, 234), (150, 151, 164, 149), (153, 164, 151, 152), (84, 80, 65, 64), (141, 133, 120, 122), (232, 243, 235, 242), (38, 33, 53, 49), (137, 138, 114), (127, 123, 114), (146, 145, 165, 162), (236, 246, 254, 244), (95, 90, 108, 105), (94, 96, 109, 110), (37, 43, 52, 51), (137, 123, 120, 121), (239, 252, 242, 235), (73, 78, 63, 64), (117, 126, 114), (110, 102, 91, 94), (113, 88, 95, 96), (126, 127, 114), (116, 118, 114), (123, 137, 114), (138, 115, 114), (142, 144, 143), (169, 168, 143), (142, 168, 159, 145), (144, 142, 145, 146), (58, 69, 60, 59), (80, 81, 58, 65), (44, 45, 42, 43), (158, 165, 145, 159), (244, 255, 237, 236), (162, 166, 147, 146), (66, 70, 82, 77), (153, 163, 143), (149, 164, 143), (62, 67, 85, 76), (160, 161, 152, 151), (111, 87, 99, 100), (126, 117, 124, 125), (41, 40, 39, 34), (89, 111, 100, 90), (144, 148, 143), (241, 238, 232, 234), (127, 126, 125, 122), (119, 124, 117, 118), (148, 149, 143), (168, 142, 143), (164, 153, 143), (163, 169, 143), (174, 181, 175, 179), (3, 2, 0, 1), (16, 20, 14, 17), (176, 180, 177, 178), (13, 14, 20, 10), (181, 176, 178, 175), (190, 193, 191, 192), (203, 196, 194, 195), (209, 205, 208, 207), (18, 15, 21, 19), (17, 21, 15, 16), (26, 29, 27, 28), (211, 216, 214), (224, 229, 223, 218), (211, 210, 216), (209, 204, 205), (206, 213, 212), (131, 130, 129, 132), (206, 212, 217), (207, 208, 215), (189, 187, 186, 188), (228, 221, 231, 229), (223, 231, 221, 222), (7, 6, 4, 5), (216, 210, 217, 212), (207, 206, 211, 209), (172, 173, 170, 171), (218, 230, 224), (222, 228, 226, 219), (218, 227, 230), (223, 229, 231), (219, 226, 225), (207, 215, 213, 206), (219, 225, 220), (222, 221, 228), (185, 184, 182, 183), (195, 197, 199, 203), (215, 208, 205, 204), (213, 215, 204, 214), (11, 9, 8, 12), (222, 219, 218, 223), (224, 230, 225, 226), (232, 233, 234), (268, 263, 257, 258), (272, 263, 262, 271), (232, 242, 240), (276, 281, 271, 262), (260, 270, 257, 267), (42, 47, 57, 48), (237, 249, 243, 238), (232, 240, 233), (232, 238, 243), (271, 265, 267, 272), (263, 268, 261, 262), (258, 259, 274, 264), (33, 38, 31, 30), (247, 251, 256, 245), (49, 54, 39, 38), (277, 278, 266, 265), (249, 237, 255, 248), (278, 280, 269, 266), (124, 119, 139, 136), (76, 83, 63, 62), (261, 264, 279, 275), (156, 157, 154, 155), (257, 270, 259), (118, 116, 131, 119), (238, 241, 236, 237), (257, 259, 258), (270, 260, 266, 269), (257, 272, 267), (257, 263, 272), (234, 233, 247, 246), (269, 274, 259, 270), (115, 138, 135, 130), (251, 247, 233, 240), (235, 243, 249, 239), (250, 256, 251, 252), (248, 253, 239, 249), (273, 279, 264, 274), (155, 152, 161, 156), (274, 269, 280, 273), (252, 239, 253, 250), (265, 271, 281, 277), (275, 276, 262, 261), (22, 25, 23, 24)])
me_astdelux.polygons.foreach_set('use_smooth', [True] * 231)
me_astdelux.polygons.foreach_set('material_index', [11, 11, 2, 15, 14, 14, 2, 2, 2, 14, 5, 5, 5, 5, 15, 5, 5, 5, 5, 9, 5, 5, 5, 5, 5, 5, 5, 5, 15, 5, 5, 5, 5, 5, 5, 5, 5, 5, 5, 5, 5, 5, 5, 5, 5, 16, 5, 5, 5, 5, 5, 5, 5, 5, 5, 5, 5, 5, 5, 5, 5, 5, 5, 5, 5, 5, 5, 5, 5, 5, 5, 5, 5, 5, 5, 5, 5, 5, 5, 5, 5, 5, 5, 5, 5, 5, 5, 5, 5, 5, 5, 5, 5, 5, 15, 5, 5, 5, 5, 15, 5, 5, 5, 5, 16, 5, 5, 5, 5, 15, 5, 5, 5, 5, 5, 5, 5, 5, 5, 5, 5, 5, 5, 5, 5, 5, 16, 5, 5, 5, 5, 5, 5, 5, 5, 5, 5, 5, 15, 5, 5, 5, 5, 5, 5, 7, 0, 2, 7, 2, 7, 2, 2, 11, 2, 2, 4, 9, 12, 9, 9, 10, 5, 10, 10, 2, 14, 14, 1, 11, 11, 6, 12, 13, 12, 12, 13, 10, 13, 13, 8, 2, 11, 11, 2, 14, 14, 15, 15, 15, 15, 16, 15, 5, 15, 15, 15, 15, 15, 15, 5, 16, 5, 16, 16, 16, 5, 5, 16, 5, 15, 5, 15, 15, 15, 15, 15, 15, 15, 5, 15, 15, 16, 16, 16, 5, 16, 16, 16, 16, 3])
_uv = me_astdelux.uv_layers.new(name='UVMap')
_uv.uv.foreach_set('vector', [0.5921, 0.000447, 0.8656, 0.000447, 0.8656, 0.9996, 0.5921, 0.9996, 0.1623, 0.9996, 0.000447, 0.9996, 0.000447, 0.000447, 0.1623, 0.000447, 0.000447, 0.000447, 0.000447, 0.000447, 0.000447, 0.000447, 0.000447, 0.000447, 0.000447, 0.000447, 0.000447, 0.000447, 0.000447, 0.000447, 0.000447, 0.000447, 0.5921, 0.000447, 0.8656, 0.000447, 0.8656, 0.9996, 0.5921, 0.9996, 0.1623, 0.000447, 0.1986, 0.000447, 0.1986, 0.9996, 0.1623, 0.9996, 0.000447, 0.000447, 0.000447, 0.000447, 0.000447, 0.000447, 0.000447, 0.000447, 0.000447, 0.000447, 0.000447, 0.000447, 0.000447, 0.000447, 0.000447, 0.000447, 0.000447, 0.000447, 0.000447, 0.000447, 0.000447, 0.000447, 0.000447, 0.000447, 0.9996, 0.9996, 0.8656, 0.9996, 0.8656, 0.000447, 0.9996, 0.000447, 0.000447, 0.000447, 0.000447, 0.000447, 0.000447, 0.000447, 0.000447, 0.000447, 0.000447, 0.000447, 0.000447, 0.000447, 0.000447, 0.000447, 0.000447, 0.000447, 0.000447, 0.000447, 0.000447, 0.000447, 0.000447, 0.000447, 0.000447, 0.000447, 0.000447, 0.000447, 0.000447, 0.000447, 0.000447, 0.000447, 0.000447, 0.000447, 0.000447, 0.000447, 0.000447, 0.000447, 0.000447, 0.000447, 0.000447, 0.000447, 0.000447, 0.000447, 0.000447, 0.000447, 0.000447, 0.000447, 0.000447, 0.000447, 0.000447, 0.000447, 0.000447, 0.000447, 0.000447, 0.000447, 0.000447, 0.000447, 0.000447, 0.000447, 0.000447, 0.000447, 0.000447, 0.000447, 0.000447, 0.000447, 0.000447, 0.000447, 0.000447, 0.000447, 0.8237, 0.4274, 0.9996, 0.486, 0.8209, 0.9996, 0.000447, 0.7205, 0.000447, 0.000447, 0.000447, 0.000447, 0.000447, 0.000447, 0.000447, 0.000447, 0.000447, 0.000447, 0.000447, 0.000447, 0.000447, 0.000447, 0.000447, 0.000447, 0.000447, 0.000447, 0.000447, 0.000447, 0.000447, 0.000447, 0.000447, 0.000447, 0.000447, 0.000447, 0.000447, 0.000447, 0.000447, 0.000447, 0.000447, 0.000447, 0.000447, 0.000447, 0.000447, 0.000447, 0.000447, 0.000447, 0.000447, 0.000447, 0.000447, 0.000447, 0.000447, 0.000447, 0.000447, 0.000447, 0.000447, 0.000447, 0.000447, 0.000447, 0.000447, 0.000447, 0.000447, 0.000447, 0.000447, 0.000447, 0.000447, 0.000447, 0.000447, 0.000447, 0.000447, 0.000447, 0.000447, 0.000447, 0.000447, 0.000447, 0.000447, 0.000447, 0.000447, 0.000447, 0.000447, 0.000447, 0.000447, 0.000447, 0.000447, 0.000447, 0.000447, 0.000447, 0.000447, 0.000447, 0.000447, 0.000447, 0.000447, 0.000447, 0.000447, 0.000447, 0.000447, 0.000447, 0.000447, 0.000447, 0.000447, 0.000447, 0.000447, 0.000447, 0.000447, 0.000447, 0.000447, 0.000447, 0.000447, 0.000447, 0.000447, 0.000447, 0.000447, 0.000447, 0.000447, 0.000447, 0.000447, 0.000447, 0.000447, 0.000447, 0.000447, 0.000447, 0.000447, 0.000447, 0.000447, 0.000447, 0.000447, 0.000447, 0.000447, 0.000447, 0.000447, 0.000447, 0.000447, 0.000447, 0.000447, 0.000447, 0.000447, 0.000447, 0.000447, 0.000447, 0.000447, 0.000447, 0.000447, 0.000447, 0.000447, 0.000447, 0.000447, 0.000447, 0.000447, 0.000447, 0.000447, 0.000447, 0.000447, 0.000447, 0.000447, 0.000447, 0.000447, 0.000447, 0.000447, 0.000447, 0.000447, 0.000447, 0.000447, 0.000447, 0.000447, 0.000447, 0.000447, 0.000447, 0.000447, 0.000447, 0.000447, 0.000447, 0.000447, 0.000447, 0.000447, 0.000447, 0.000447, 0.000447, 0.000447, 0.000447, 0.000447, 0.000447, 0.000447, 0.000447, 0.000447, 0.000447, 0.000447, 0.000447, 0.000447, 0.000447, 0.000447, 0.000447, 0.000447, 0.000447, 0.000447, 0.000447, 0.000447, 0.000447, 0.000447, 0.000447, 0.000447, 0.000447, 0.000447, 0.000447, 0.000447, 0.000447, 0.000447, 0.000447, 0.000447, 0.000447, 0.000447, 0.000447, 0.000447, 0.000447, 0.000447, 0.000447, 0.000447, 0.000447, 0.000447, 0.000447, 0.000447, 0.000447, 0.000447, 0.000447, 0.000447, 0.000447, 0.000447, 0.000447, 0.000447, 0.000447, 0.000447, 0.000447, 0.000447, 0.000447, 0.000447, 0.000447, 0.000447, 0.000447, 0.000447, 0.000447, 0.000447, 0.000447, 0.000447, 0.000447, 0.000447, 0.000447, 0.000447, 0.000447, 0.000447, 0.000447, 0.000447, 0.000447, 0.000447, 0.000447, 0.000447, 0.000447, 0.000447, 0.000447, 0.000447, 0.000447, 0.000447, 0.000447, 0.000447, 0.000447, 0.000447, 0.000447, 0.000447, 0.000447, 0.000447, 0.000447, 0.000447, 0.000447, 0.000447, 0.000447, 0.000447, 0.000447, 0.000447, 0.000447, 0.000447, 0.000447, 0.000447, 0.000447, 0.000447, 0.000447, 0.000447, 0.000447, 0.000447, 0.000447, 0.000447, 0.000447, 0.000447, 0.000447, 0.000447, 0.000447, 0.000447, 0.000447, 0.000447, 0.000447, 0.000447, 0.000447, 0.000447, 0.000447, 0.000447, 0.000447, 0.000447, 0.000447, 0.000447, 0.000447, 0.000447, 0.000447, 0.000447, 0.000447, 0.000447, 0.000447, 0.000447, 0.000447, 0.000447, 0.000447, 0.000447, 0.000447, 0.000447, 0.000447, 0.000447, 0.000447, 0.000447, 0.000447, 0.000447, 0.000447, 0.000447, 0.000447, 0.000447, 0.000447, 0.000447, 0.000447, 0.000447, 0.000447, 0.000447, 0.000447, 0.000447, 0.000447, 0.000447, 0.000447, 0.000447, 0.000447, 0.000447, 0.000447, 0.000447, 0.000447, 0.000447, 0.000447, 0.000447, 0.000447, 0.000447, 0.000447, 0.000447, 0.000447, 0.000447, 0.000447, 0.000447, 0.000447, 0.000447, 0.000447, 0.000447, 0.000447, 0.000447, 0.000447, 0.000447, 0.000447, 0.000447, 0.000447, 0.000447, 0.000447, 0.000447, 0.000447, 0.000447, 0.000447, 0.000447, 0.000447, 0.000447, 0.000447, 0.000447, 0.000447, 0.000447, 0.000447, 0.000447, 0.000447, 0.000447, 0.000447, 0.000447, 0.000447, 0.000447, 0.000447, 0.000447, 0.000447, 0.000447, 0.000447, 0.000447, 0.000447, 0.000447, 0.000447, 0.000447, 0.000447, 0.000447, 0.000447, 0.000447, 0.000447, 0.000447, 0.000447, 0.000447, 0.000447, 0.000447, 0.000447, 0.000447, 0.000447, 0.000447, 0.000447, 0.000447, 0.000447, 0.000447, 0.000447, 0.000447, 0.000447, 0.000447, 0.000447, 0.000447, 0.000447, 0.000447, 0.000447, 0.000447, 0.000447, 0.000447, 0.000447, 0.000447, 0.000447, 0.000447, 0.000447, 0.000447, 0.000447, 0.000447, 0.000447, 0.000447, 0.000447, 0.000447, 0.000447, 0.000447, 0.000447, 0.000447, 0.000447, 0.000447, 0.000447, 0.000447, 0.000447, 0.000447, 0.000447, 0.000447, 0.000447, 0.000447, 0.000447, 0.000447, 0.000447, 0.000447, 0.000447, 0.000447, 0.000447, 0.000447, 0.000447, 0.000447, 0.000447, 0.000447, 0.000447, 0.000447, 0.000447, 0.000447, 0.000447, 0.000447, 0.000447, 0.000447, 0.000447, 0.000447, 0.000447, 0.000447, 0.000447, 0.000447, 0.000447, 0.000447, 0.000447, 0.000447, 0.000447, 0.000447, 0.000447, 0.000447, 0.000447, 0.000447, 0.000447, 0.000447, 0.000447, 0.000447, 0.000447, 0.000447, 0.000447, 0.000447, 0.000447, 0.000447, 0.000447, 0.000447, 0.000447, 0.000447, 0.000447, 0.000447, 0.000447, 0.000447, 0.000447, 0.000447, 0.000447, 0.000447, 0.000447, 0.000447, 0.000447, 0.000447, 0.000447, 0.000447, 0.000447, 0.000447, 0.000447, 0.000447, 0.000447, 0.000447, 0.000447, 0.000447, 0.000447, 0.000447, 0.000447, 0.000447, 0.000447, 0.000447, 0.000447, 0.000447, 0.000447, 0.000447, 0.000447, 0.000447, 0.000447, 0.000447, 0.000447, 0.000447, 0.000447, 0.000447, 0.000447, 0.000447, 0.000447, 0.000447, 0.000447, 0.000447, 0.000447, 0.000447, 0.000447, 0.000447, 0.000447, 0.000447, 0.000447, 0.000447, 0.000447, 0.000447, 0.000447, 0.000447, 0.000447, 0.000447, 0.000447, 0.000447, 0.000447, 0.000447, 0.000447, 0.000447, 0.000447, 0.000447, 0.000447, 0.000447, 0.000447, 0.000447, 0.000447, 0.000447, 0.000447, 0.000447, 0.000447, 0.000447, 0.000447, 0.000447, 0.000447, 0.000447, 0.000447, 0.000447, 0.000447, 0.000447, 0.000447, 0.000447, 0.000447, 0.000447, 0.000447, 0.000447, 0.000447, 0.000447, 0.000447, 0.000447, 0.000447, 0.000447, 0.000447, 0.000447, 0.000447, 0.000447, 0.000447, 0.000447, 0.000447, 0.000447, 0.000447, 0.000447, 0.000447, 0.000447, 0.000447, 0.000447, 0.000447, 0.000447, 0.000447, 0.000447, 0.000447, 0.000447, 0.000447, 0.000447, 0.000447, 0.000447, 0.000447, 0.000447, 0.000447, 0.000447, 0.000447, 0.000447, 0.000447, 0.000447, 0.000447, 0.000447, 0.000447, 0.000447, 0.000447, 0.000447, 0.000447, 0.000447, 0.000447, 0.000447, 0.000447, 0.000447, 0.000447, 0.000447, 0.000447, 0.000447, 0.000447, 0.000447, 0.000447, 0.000447, 0.000447, 0.000447, 0.000447, 0.000447, 0.000447, 0.000447, 0.000447, 0.000447, 0.000447, 0.000447, 0.000447, 0.000447, 0.000447, 0.000447, 0.000447, 0.000447, 0.000447, 0.000447, 0.000447, 0.000447, 0.000447, 0.000447, 0.000447, 0.000447, 0.000447, 0.000447, 0.000447, 0.000447, 0.000447, 0.000447, 0.000447, 0.000447, 0.000447, 0.000447, 0.000447, 0.000447, 0.000447, 0.000447, 0.000447, 0.000447, 0.000447, 0.000447, 0.000447, 0.000447, 0.000447, 0.000447, 0.000447, 0.000447, 0.000447, 0.000447, 0.000447, 0.000447, 0.000447, 0.000447, 0.000447, 0.000447, 0.000447, 0.000447, 0.000447, 0.000447, 0.000447, 0.000447, 0.000447, 0.000447, 0.000447, 0.000447, 0.000447, 0.000447, 0.000447, 0.000447, 0.000447, 0.000447, 0.000447, 0.000447, 0.000447, 0.000447, 0.000447, 0.000447, 0.000447, 0.000447, 0.000447, 0.000447, 0.000447, 0.000447, 0.000447, 0.000447, 0.000447, 0.000447, 0.000447, 0.000447, 0.000447, 0.000447, 0.000447, 0.000447, 0.000447, 0.000447, 0.000447, 0.000447, 0.000447, 0.000447, 0.000447, 0.000447, 0.000447, 0.000447, 0.000447, 0.000447, 0.000447, 0.000447, 0.000447, 0.000447, 0.000447, 0.000447, 0.000447, 0.000447, 0.000447, 0.000447, 0.000447, 0.000447, 0.000447, 0.000447, 0.000447, 0.000447, 0.000447, 0.000447, 0.000447, 0.000447, 0.000447, 0.000447, 0.000447, 0.000447, 0.000447, 0.000447, 0.000447, 0.000447, 0.000447, 0.000447, 0.000447, 0.000447, 0.000447, 0.000447, 0.000447, 0.000447, 0.000447, 0.000447, 0.000447, 0.000447, 0.000447, 0.000447, 0.000447, 0.000447, 0.000447, 0.000447, 0.000447, 0.000447, 0.000447, 0.000447, 0.000447, 0.000447, 0.000447, 0.000447, 0.000447, 0.000447, 0.000447, 0.000447, 0.000447, 0.000447, 0.000447, 0.000447, 0.000447, 0.000447, 0.000447, 0.000447, 0.000447, 0.000447, 0.000447, 0.000447, 0.000447, 0.000447, 0.000447, 0.000447, 0.000447, 0.000447, 0.000447, 0.000447, 0.000447, 0.000447, 0.000447, 0.000447, 0.000447, 0.000447, 0.000447, 0.000447, 0.000447, 0.000447, 0.000447, 0.000447, 0.000447, 0.000447, 0.000447, 0.000447, 0.000447, 0.000447, 0.000447, 0.000447, 0.000447, 0.000447, 0.000447, 0.000447, 0.000447, 0.000447, 0.000447, 0.000447, 0.000447, 0.000447, 0.000447, 0.000447, 0.000447, 0.000447, 0.000447, 0.000447, 0.000447, 0.000447, 0.000447, 0.000447, 0.000447, 0.000447, 0.000447, 0.000447, 0.000447, 0.000447, 0.000447, 0.000447, 0.000447, 0.000447, 0.000447, 0.000447, 0.000447, 0.000447, 0.000447, 0.000447, 0.000447, 0.000447, 0.000447, 0.000447, 0.000447, 0.000447, 0.000447, 0.000447, 0.000447, 0.000447, 0.000447, 0.000447, 0.000447, 0.000447, 0.000447, 0.000447, 0.000447, 0.000447, 0.000447, 0.000447, 0.000447, 0.000447, 0.000447, 0.000447, 0.000447, 0.000447, 0.000447, 0.000447, 0.000447, 0.4163, 0.000447, 0.4163, 0.9996, 0.000447, 0.9996, 0.000447, 0.9996, 0.000447, 0.000447, 0.9996, 0.000447, 0.9996, 0.9996, 0.000447, 0.000447, 0.000447, 0.000447, 0.000447, 0.000447, 0.000447, 0.000447, 0.6116, 0.000447, 0.9996, 0.000447, 0.9996, 0.9996, 0.6116, 0.9996, 0.000447, 0.000447, 0.000447, 0.000447, 0.000447, 0.000447, 0.000447, 0.000447, 0.4163, 0.000447, 0.6116, 0.000447, 0.6116, 0.9996, 0.4163, 0.9996, 0.000447, 0.000447, 0.000447, 0.000447, 0.000447, 0.000447, 0.000447, 0.000447, 0.000447, 0.000447, 0.000447, 0.000447, 0.000447, 0.000447, 0.000447, 0.000447, 0.4191, 0.9996, 0.3884, 0.9996, 0.3884, 0.000447, 0.4191, 0.000447, 0.000447, 0.000447, 0.000447, 0.000447, 0.000447, 0.000447, 0.000447, 0.000447, 0.000447, 0.000447, 0.000447, 0.000447, 0.000447, 0.000447, 0.000447, 0.000447, 0.000447, 0.000447, 0.9996, 0.000447, 0.9996, 0.9996, 0.000447, 0.9996, 0.000447, 0.7205, 0.8209, 0.000447, 0.8237, 0.4274, 0.8237, 0.4274, 0.9996, 0.486, 0.8209, 0.9996, 0.000447, 0.7205, 0.000447, 0.7205, 0.000447, 0.000447, 0.8209, 0.000447, 0.8209, 0.9996, 0.9996, 0.486, 0.9996, 0.9856, 0.000447, 0.7205, 0.8237, 0.4274, 0.8209, 0.000447, 0.000447, 0.000447, 0.000447, 0.000447, 0.000447, 0.000447, 0.000447, 0.000447, 0.000447, 0.7205, 0.8209, 0.000447, 0.000447, 0.000447, 0.8209, 0.9996, 0.9996, 0.9856, 0.9996, 0.486, 0.000447, 0.000447, 0.000447, 0.000447, 0.000447, 0.000447, 0.000447, 0.000447, 0.1986, 0.000447, 0.3884, 0.000447, 0.3884, 0.9996, 0.1986, 0.9996, 0.4191, 0.9996, 0.3884, 0.9996, 0.3884, 0.000447, 0.4191, 0.000447, 0.000447, 0.9996, 0.000447, 0.000447, 0.9996, 0.000447, 0.9996, 0.9996, 0.9996, 0.9996, 0.8656, 0.9996, 0.8656, 0.000447, 0.9996, 0.000447, 0.4191, 0.000447, 0.5921, 0.000447, 0.5921, 0.9996, 0.4191, 0.9996, 0.9996, 0.9996, 0.000447, 0.9996, 0.000447, 0.000447, 0.9996, 0.000447, 0.000447, 0.7205, 0.8209, 0.000447, 0.8237, 0.4274, 0.8209, 0.9996, 0.9996, 0.486, 0.8237, 0.4274, 0.000447, 0.7205, 0.000447, 0.7205, 0.000447, 0.000447, 0.8209, 0.000447, 0.8209, 0.9996, 0.9996, 0.486, 0.9996, 0.9856, 0.000447, 0.7205, 0.8237, 0.4274, 0.8209, 0.000447, 0.8209, 0.9996, 0.9996, 0.486, 0.8237, 0.4274, 0.000447, 0.7205, 0.000447, 0.7205, 0.8209, 0.000447, 0.000447, 0.000447, 0.8209, 0.9996, 0.9996, 0.9856, 0.9996, 0.486, 0.000447, 0.9996, 0.000447, 0.000447, 0.9996, 0.000447, 0.9996, 0.9996, 0.000447, 0.000447, 0.000447, 0.000447, 0.000447, 0.000447, 0.000447, 0.000447, 0.1986, 0.000447, 0.3884, 0.000447, 0.3884, 0.9996, 0.1986, 0.9996, 0.1623, 0.000447, 0.1986, 0.000447, 0.1986, 0.9996, 0.1623, 0.9996, 0.000447, 0.000447, 0.000447, 0.000447, 0.000447, 0.000447, 0.000447, 0.000447, 0.4191, 0.000447, 0.5921, 0.000447, 0.5921, 0.9996, 0.4191, 0.9996, 0.1623, 0.9996, 0.000447, 0.9996, 0.000447, 0.000447, 0.1623, 0.000447, 0.000447, 0.000447, 0.000447, 0.000447, 0.000447, 0.000447, 0.000447, 0.000447, 0.000447, 0.000447, 0.000447, 0.000447, 0.000447, 0.000447, 0.000447, 0.000447, 0.000447, 0.000447, 0.000447, 0.000447, 0.000447, 0.000447, 0.000447, 0.000447, 0.000447, 0.000447, 0.000447, 0.000447, 0.000447, 0.000447, 0.000447, 0.000447, 0.000447, 0.000447, 0.000447, 0.000447, 0.000447, 0.000447, 0.000447, 0.000447, 0.000447, 0.000447, 0.000447, 0.000447, 0.000447, 0.000447, 0.000447, 0.000447, 0.000447, 0.000447, 0.000447, 0.000447, 0.000447, 0.000447, 0.000447, 0.000447, 0.000447, 0.000447, 0.000447, 0.000447, 0.000447, 0.000447, 0.000447, 0.000447, 0.000447, 0.000447, 0.000447, 0.000447, 0.000447, 0.000447, 0.000447, 0.000447, 0.000447, 0.000447, 0.000447, 0.000447, 0.000447, 0.000447, 0.000447, 0.000447, 0.000447, 0.000447, 0.000447, 0.000447, 0.000447, 0.000447, 0.000447, 0.000447, 0.000447, 0.000447, 0.000447, 0.000447, 0.000447, 0.000447, 0.000447, 0.000447, 0.000447, 0.000447, 0.000447, 0.000447, 0.000447, 0.000447, 0.000447, 0.000447, 0.000447, 0.000447, 0.000447, 0.000447, 0.000447, 0.000447, 0.000447, 0.000447, 0.000447, 0.000447, 0.000447, 0.000447, 0.000447, 0.000447, 0.000447, 0.000447, 0.000447, 0.000447, 0.000447, 0.000447, 0.000447, 0.000447, 0.000447, 0.000447, 0.000447, 0.000447, 0.000447, 0.000447, 0.000447, 0.000447, 0.000447, 0.000447, 0.000447, 0.000447, 0.000447, 0.000447, 0.000447, 0.000447, 0.000447, 0.000447, 0.000447, 0.000447, 0.000447, 0.000447, 0.000447, 0.000447, 0.000447, 0.000447, 0.000447, 0.000447, 0.000447, 0.000447, 0.000447, 0.000447, 0.000447, 0.000447, 0.000447, 0.000447, 0.000447, 0.000447, 0.000447, 0.000447, 0.000447, 0.000447, 0.000447, 0.000447, 0.000447, 0.000447, 0.000447, 0.000447, 0.000447, 0.000447, 0.000447, 0.000447, 0.000447, 0.000447, 0.000447, 0.000447, 0.000447, 0.000447, 0.000447, 0.000447, 0.000447, 0.000447, 0.000447, 0.000447, 0.000447, 0.000447, 0.000447, 0.000447, 0.000447, 0.000447, 0.000447, 0.000447, 0.000447, 0.000447, 0.000447, 0.000447, 0.000447, 0.000447, 0.000447, 0.000447, 0.000447, 0.000447, 0.000447, 0.000447, 0.000447, 0.000447, 0.000447, 0.000447, 0.000447, 0.000447, 0.000447, 0.000447, 0.000447, 0.000447, 0.000447, 0.000447, 0.000447, 0.000447, 0.000447, 0.000447, 0.000447, 0.000447, 0.000447, 0.000447, 0.000447, 0.000447, 0.000447, 0.000447, 0.000447, 0.000447, 0.000447, 0.000447, 0.000447, 0.000447, 0.000447, 0.000447, 0.000447, 0.000447, 0.000447, 0.000447, 0.000447, 0.000447, 0.000447, 0.000447, 0.000447, 0.000447, 0.000447, 0.000447, 0.000447, 0.000447, 0.000447, 0.000447, 0.000447, 0.000447, 0.000447, 0.000447, 0.000447, 0.000447, 0.000447, 0.000447, 0.000447, 0.000447, 0.000447, 0.000447, 0.000447, 0.000447, 0.000447, 0.000447, 0.000447, 0.000447, 0.000447, 0.000447, 0.000447, 0.000447, 0.000447, 0.000447, 0.000447, 0.000447, 0.000447, 0.000447, 0.000447, 0.000447, 0.000447, 0.000447, 0.000447, 0.000447, 0.000447, 0.000447, 0.000447, 0.000447, 0.000447, 0.000447, 0.000447, 0.000447, 0.000447, 0.000447, 0.000447, 0.000447, 0.000447, 0.000447, 0.000447, 0.000447, 0.000447, 0.000447, 0.000447, 0.000447, 0.000447, 0.000447, 0.000447, 0.000447, 0.000447, 0.000447, 0.000447, 0.000447, 0.000447, 0.000447, 0.000447, 0.000447, 0.000447, 0.000447, 0.000447, 0.000447, 0.000447, 0.000447, 0.9996, 0.000447, 0.9996, 0.9996, 0.000447, 0.9996])
me_astdelux.materials.append(mat_01astdeluxmarquee)
me_astdelux.materials.append(mat_02astdeluxmonitor)
me_astdelux.materials.append(mat_astdeluxblack)
me_astdelux.materials.append(mat_astdeluxbackdrop)
me_astdelux.materials.append(mat_astdeluxbezel)
me_astdelux.materials.append(mat_astdeluxbuttonwhite)
me_astdelux.materials.append(mat_astdeluxcoindoor)
me_astdelux.materials.append(mat_astdeluxcpo)
me_astdelux.materials.append(mat_astdeluxtitle)
me_astdelux.materials.append(mat_astdeluxsidelartleft)
me_astdelux.materials.append(mat_astdeluxsideleftin)
me_astdelux.materials.append(mat_astdeluxtmoldleft)
me_astdelux.materials.append(mat_astdeluxsiderightin)
me_astdelux.materials.append(mat_astdeluxsideartright)
me_astdelux.materials.append(mat_astdeluxtmoldright)
me_astdelux.materials.append(mat_astdeluxvolcbuttontop)
me_astdelux.materials.append(mat_astdeluxvolbuttonbase)
me_astdelux.use_remesh_fix_poles = True
me_astdelux.use_remesh_preserve_attributes = False
me_astdelux.update()

# ---- objects
ob_astdelux = bpy.data.objects.new('astdelux', me_astdelux)

# ---- transforms, parenting, visibility, modifiers, constraints
ob_astdelux.location = (-0.04186, -0.1023, 1.045)
ob_astdelux.rotation_euler = (1.571, 0.0, 0.0)
_m = ob_astdelux.modifiers.new('Auto Smooth', 'NODES')
_m.node_group = ng_auto_smooth
_gi = [s.identifier for s in ng_auto_smooth.interface.items_tree if s.item_type == 'SOCKET' and s.in_out == 'INPUT']
_m[_gi[1]] = 1.047  # Angle
_m = ob_astdelux.modifiers.new('WeightedNormal', 'WEIGHTED_NORMAL')
_m.keep_sharp = True

# ---- collection membership
scene.collection.objects.link(ob_astdelux)

# ---- scene / render settings (as saved in the file)
scene.frame_start = 1; scene.frame_end = 250; scene.frame_set(1)
scene.render.engine = 'BLENDER_EEVEE_NEXT'
scene.cycles.use_denoising = False
scene.cycles.samples = 128
scene.cycles.sampling_pattern = 'TABULATED_SOBOL'
scene.cycles.use_adaptive_sampling = False
scene.cycles.use_light_tree = False
scene.view_settings.view_transform = 'Filmic'
bpy.context.view_layer.update()

# ---- added for rendering (the .blend has no active camera and no usable light): camera, sun
cam_auto = bpy.data.cameras.new('AutoCamera')
cam_auto.lens = 50.0
cam_auto.sensor_width = 36.0
cam_auto.clip_end = 1000.0
ob_auto_camera = bpy.data.objects.new('AutoCamera', cam_auto)
scene.collection.objects.link(ob_auto_camera)
ob_auto_camera.location = (1.88068, -2.19019, 2.40619)
ob_auto_camera.rotation_euler = (1.09748, -7.21219e-08, 0.694738)
scene.camera = ob_auto_camera
light_auto_sun = bpy.data.lights.new('AutoSun', 'SUN')
light_auto_sun.energy = 3.0
light_auto_sun.angle = 0.0523599
ob_auto_sun = bpy.data.objects.new('AutoSun', light_auto_sun)
scene.collection.objects.link(ob_auto_sun)
ob_auto_sun.rotation_euler = (0.872665, 0.174533, 0.523599)
bpy.context.view_layer.update()
